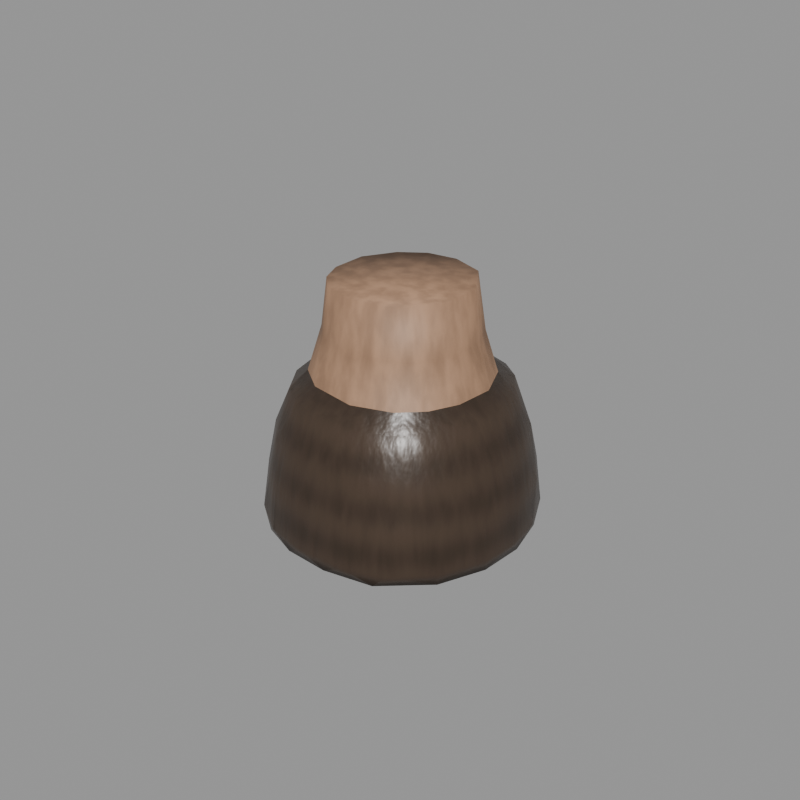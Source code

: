 # Source: cpart_hoof.blend  (saved by Blender 5.2.45; exported with 4.5.12 LTS)
import bpy
from mathutils import Matrix  # noqa: F401  (used for matrix-valued properties, if any)

bpy.ops.wm.read_factory_settings(use_empty=True)
scene = bpy.context.scene
scene.name = 'Scene'

# ---- images (referenced by path relative to the original .blend; pixels are not part of the script)
import os
ASSET_DIR = os.environ.get("B2B_ASSET_DIR", "")  # directory of the original .blend (textures are referenced by path, not embedded)
HERE = os.path.dirname(os.path.abspath(__file__))  # packed textures are extracted next to this script under _unpacked/

def load_image(name, relpath, width, height, colorspace="sRGB"):
    """Load a texture the original file referenced (path relative to the .blend, or extracted next to this script)."""
    p = next((c for c in (os.path.join(HERE, relpath), os.path.join(ASSET_DIR, relpath)) if relpath and os.path.exists(c)), "")
    if p:
        img = bpy.data.images.load(p, check_existing=True)
        img.name = name
    else:  # same state as the original file: an image datablock whose file is absent (Cycles renders it pink)
        img = bpy.data.images.new(name, width, height)
        img.source = "FILE"
        img.filepath = "//" + (relpath or name)
    img.colorspace_settings.name = colorspace
    return img
img_t_parthoof_albedo = load_image('T_PartHoof_Albedo', '_unpacked/T_PartHoof_Albedo.c80526f3.png', 512, 512, 'sRGB')
img_t_parthoof_orm = load_image('T_PartHoof_ORM', '_unpacked/T_PartHoof_ORM.6d280368.png', 512, 512, 'Non-Color')
img_t_parthoof_normal = load_image('T_PartHoof_Normal', '_unpacked/T_PartHoof_Normal.a573aba4.png', 512, 512, 'Non-Color')

# ---- materials (node trees are filled in below, after node groups)
mat_m_hoofskin = bpy.data.materials.new('M_HoofSkin')
mat_m_hoofhorn = bpy.data.materials.new('M_HoofHorn')

# ---- material node trees
mat_m_hoofskin.use_nodes = True; mat_m_hoofskin.node_tree.nodes.clear()
_N = mat_m_hoofskin.node_tree.nodes; _L = mat_m_hoofskin.node_tree.links
n0 = _N.new('ShaderNodeOutputMaterial'); n0.name = 'Material Output'; n0.location = (0, 0)
n1 = _N.new('ShaderNodeBsdfPrincipled'); n1.name = 'Principled BSDF'; n1.location = (0, 0)
n1.inputs[10].default_value = 0.005
n2 = _N.new('ShaderNodeTexImage'); n2.name = 'Image Texture'; n2.location = (0, 0)
n2.image = img_t_parthoof_albedo
n3 = _N.new('ShaderNodeMix'); n3.name = 'Mix'; n3.location = (0, 0)
n3.data_type = 'RGBA'
n3.blend_type = 'MULTIPLY'
n3.inputs[0].default_value = 1.0
n3.inputs[7].default_value = (0.3916, 0.2462, 0.162, 1.0)
n4 = _N.new('ShaderNodeTexImage'); n4.name = 'Image Texture.001'; n4.location = (0, 0)
n4.image = img_t_parthoof_orm
n5 = _N.new('ShaderNodeSeparateColor'); n5.name = 'Separate Color'; n5.location = (0, 0)
n6 = _N.new('ShaderNodeTexImage'); n6.name = 'Image Texture.002'; n6.location = (0, 0)
n6.image = img_t_parthoof_normal
n7 = _N.new('ShaderNodeNormalMap'); n7.name = 'Normal Map'; n7.location = (0, 0)
n7.width = 160
_L.new(n1.outputs[0], n0.inputs[0])
_L.new(n2.outputs[0], n3.inputs[6])
_L.new(n3.outputs[2], n1.inputs[0])
_L.new(n4.outputs[0], n5.inputs[0])
_L.new(n5.outputs[1], n1.inputs[2])
_L.new(n5.outputs[2], n1.inputs[1])
_L.new(n6.outputs[0], n7.inputs[1])
_L.new(n7.outputs[0], n1.inputs[5])
n0.is_active_output = True
mat_m_hoofhorn.use_nodes = True; mat_m_hoofhorn.node_tree.nodes.clear()
_N = mat_m_hoofhorn.node_tree.nodes; _L = mat_m_hoofhorn.node_tree.links
n0 = _N.new('ShaderNodeOutputMaterial'); n0.name = 'Material Output'; n0.location = (0, 0)
n1 = _N.new('ShaderNodeBsdfPrincipled'); n1.name = 'Principled BSDF'; n1.location = (0, 0)
n1.inputs[10].default_value = 0.005
n2 = _N.new('ShaderNodeTexImage'); n2.name = 'Image Texture'; n2.location = (0, 0)
n2.image = img_t_parthoof_albedo
n3 = _N.new('ShaderNodeMix'); n3.name = 'Mix'; n3.location = (0, 0)
n3.data_type = 'RGBA'
n3.blend_type = 'MULTIPLY'
n3.inputs[0].default_value = 1.0
n3.inputs[7].default_value = (0.07819, 0.05448, 0.03955, 1.0)
n4 = _N.new('ShaderNodeTexImage'); n4.name = 'Image Texture.001'; n4.location = (0, 0)
n4.image = img_t_parthoof_orm
n5 = _N.new('ShaderNodeSeparateColor'); n5.name = 'Separate Color'; n5.location = (0, 0)
n6 = _N.new('ShaderNodeTexImage'); n6.name = 'Image Texture.002'; n6.location = (0, 0)
n6.image = img_t_parthoof_normal
n7 = _N.new('ShaderNodeNormalMap'); n7.name = 'Normal Map'; n7.location = (0, 0)
n7.width = 160
_L.new(n1.outputs[0], n0.inputs[0])
_L.new(n2.outputs[0], n3.inputs[6])
_L.new(n3.outputs[2], n1.inputs[0])
_L.new(n4.outputs[0], n5.inputs[0])
_L.new(n5.outputs[1], n1.inputs[2])
_L.new(n5.outputs[2], n1.inputs[1])
_L.new(n6.outputs[0], n7.inputs[1])
_L.new(n7.outputs[0], n1.inputs[5])
n0.is_active_output = True

# ---- meshes
me_hoof_mesh = bpy.data.meshes.new('Hoof_mesh')
me_hoof_mesh.from_pydata([(0.03994, -0.0002768, -5.984e-07), (0.03662, 0.01346, -7.422e-07), (0.02794, 0.02675, -1.355e-06), (0.01973, 0.03232, 0.0), (0.01269, 0.03305, 0.0), (-0.01269, 0.03305, 0.0), (-0.01973, 0.03232, 0.0), (-0.02793, 0.02675, -1.35e-06), (-0.03662, 0.01345, -7.367e-07), (-0.03994, -0.0002839, -5.97e-07), (-0.03891, -0.01445, -7.311e-07), (-0.03277, -0.02864, -1.063e-06), (-0.02217, -0.03883, -1.163e-06), (-0.01024, -0.04323, -5.579e-07), (0.00398, -0.0439, -2.357e-08), (0.01939, -0.04065, -3.5e-06), (0.03277, -0.02864, -1.061e-06), (0.03891, -0.01445, -7.267e-07), (0.041, -0.004, 0.004), (0.03956, 0.007977, 0.004001), (0.03326, 0.0217, 0.004), (0.02632, 0.02928, 0.004), (0.02093, 0.03306, 0.005357), (0.01365, 0.03408, 0.004229), (0.0001086, 0.02704, 0.0001267), (-0.01347, 0.03415, 0.004923), (-0.02072, 0.0332, 0.005596), (-0.02632, 0.02928, 0.004), (-0.03323, 0.02173, 0.003983), (-0.03956, 0.007992, 0.003998), (-0.041, -0.004, 0.004), (-0.03955, -0.01601, 0.004001), (-0.0333, -0.02951, 0.004159), (-0.02685, -0.03674, 0.005776), (-0.01764, -0.04214, 0.003849), (-0.004006, -0.0449, 0.003994), (0.01139, -0.04395, 0.003894), (0.02324, -0.03934, 0.003968), (0.03327, -0.02955, 0.004137), (0.03955, -0.01602, 0.003998), (0.03985, -0.0003483, 0.01692), (0.03639, 0.01377, 0.01611), (0.02827, 0.02606, 0.01532), (-0.000371, 0.0267, 0.03495), (-0.0282, 0.02611, 0.01552), (-0.03639, 0.0138, 0.01607), (-0.03985, -0.000336, 0.0169), (-0.03876, -0.0149, 0.01611), (-0.033, -0.02796, 0.01564), (-0.01717, -0.04098, 0.01558), (-0.003927, -0.04334, 0.01679), (0.01103, -0.04271, 0.01558), (0.02324, -0.03771, 0.01617), (0.03298, -0.02801, 0.01562), (0.03877, -0.01492, 0.01608), (0.0368, -0.007394, 0.03064), (0.03586, 0.006102, 0.03008), (0.03038, 0.0185, 0.03006), (0.02051, 0.02896, 0.02864), (0.012, 0.03076, 0.03), (-0.012, 0.03076, 0.03), (-0.01832, 0.02945, 0.03), (-0.02596, 0.02427, 0.02943), (-0.03365, 0.01249, 0.0301), (-0.0368, -0.0006141, 0.03064), (-0.03585, -0.01413, 0.03008), (-0.03041, -0.02667, 0.02945), (-0.02097, -0.03564, 0.03016), (-0.00999, -0.03991, 0.02999), (0.003627, -0.04053, 0.03039), (0.01558, -0.03834, 0.03011), (0.02611, -0.0318, 0.02946), (0.03361, -0.02057, 0.0301), (0.03191, -0.001024, 0.04311), (0.02916, 0.01028, 0.04302), (0.02244, 0.02053, 0.04294), (0.01591, 0.02528, 0.043), (0.009105, 0.0272, 0.04227), (-0.00203, 0.02567, 0.04386), (-0.01061, 0.02696, 0.043), (-0.01753, 0.02471, 0.04284), (-0.02637, 0.01546, 0.04302), (-0.03105, 0.004665, 0.04302), (-0.03191, -0.006984, 0.04311), (-0.02913, -0.01834, 0.04302), (-0.02242, -0.02828, 0.04297), (-0.01316, -0.03409, 0.04297), (-0.003149, -0.0359, 0.04305), (0.008421, -0.03535, 0.043), (0.0178, -0.03184, 0.04295), (0.02613, -0.02387, 0.04295), (0.03104, -0.01269, 0.04302), (0.02695, 0.0009125, 0.04688), (0.02211, 0.01223, 0.04701), (0.0151, 0.01929, 0.04711), (0.005037, 0.02377, 0.04672), (-0.006446, 0.02342, 0.04675), (-0.01541, 0.01911, 0.04701), (-0.02211, 0.01224, 0.04701), (-0.02694, 0.0009196, 0.04689), (-0.02613, -0.01144, 0.04701), (-0.02079, -0.02205, 0.04708), (-0.01168, -0.02853, 0.04705), (0.003284, -0.03066, 0.04691), (0.0156, -0.02653, 0.04705), (0.02216, -0.02003, 0.04704), (0.02612, -0.01145, 0.04702), (0.02306, -0.006107, 0.05969), (0.02228, 0.002265, 0.06006), (0.01887, 0.009851, 0.06006), (0.01319, 0.01575, 0.06006), (0.003983, 0.0197, 0.06077), (-0.007887, 0.01877, 0.06015), (-0.0163, 0.01305, 0.06004), (-0.02091, 0.006199, 0.06004), (-0.02306, -0.001899, 0.05969), (-0.02227, -0.01028, 0.06006), (-0.01874, -0.01784, 0.06043), (-0.01308, -0.02346, 0.06007), (-0.002793, -0.02688, 0.05951), (0.009726, -0.02512, 0.06007), (0.01608, -0.02097, 0.06046), (0.02088, -0.01425, 0.06005), (0.02059, 0.001814, 0.075), (0.01265, 0.01406, 0.075), (0.001832, 0.01802, 0.075), (-0.007667, 0.01671, 0.075), (-0.01512, 0.01138, 0.075), (-0.02059, 0.0018, 0.075), (-0.02043, -0.009416, 0.075), (-0.01721, -0.01676, 0.075), (-0.01164, -0.02203, 0.075), (-0.002494, -0.02483, 0.075), (0.01018, -0.02297, 0.075), (0.0172, -0.01676, 0.075), (0.02043, -0.009405, 0.075)], [], [(40, 56, 55), (92, 108, 107), (14, 1, 0), (1, 19, 0), (19, 41, 40), (56, 74, 73), (41, 57, 56), (74, 93, 92), (92, 109, 108), (14, 2, 1), (2, 20, 1), (20, 42, 41), (57, 75, 74), (109, 124, 123), (123, 124, 132), (42, 58, 57), (75, 94, 93), (93, 110, 109), (14, 3, 2), (2, 22, 21), (21, 22, 42), (22, 58, 42), (14, 4, 3), (3, 23, 22), (23, 58, 22), (59, 76, 58), (76, 95, 94), (94, 111, 110), (14, 24, 4), (43, 59, 23), (43, 77, 59), (111, 125, 124), (124, 125, 132), (24, 43, 23), (78, 95, 77), (78, 96, 95), (96, 111, 95), (112, 125, 111), (125, 126, 132), (14, 5, 24), (5, 25, 24), (25, 60, 43), (43, 79, 78), (14, 6, 5), (6, 25, 5), (25, 61, 60), (60, 80, 79), (80, 96, 79), (97, 112, 96), (14, 7, 6), (7, 26, 6), (26, 62, 61), (113, 126, 112), (126, 127, 132), (7, 28, 27), (28, 44, 27), (81, 97, 80), (98, 113, 97), (14, 8, 7), (45, 62, 44), (63, 81, 62), (114, 127, 113), (127, 128, 132), (8, 29, 28), (29, 45, 28), (82, 98, 81), (99, 114, 98), (14, 9, 8), (46, 63, 45), (64, 82, 63), (115, 128, 114), (9, 30, 29), (30, 46, 29), (83, 99, 82), (14, 10, 9), (10, 30, 9), (30, 47, 46), (46, 65, 64), (83, 100, 99), (99, 116, 115), (115, 129, 128), (128, 129, 132), (65, 84, 83), (14, 11, 10), (11, 31, 10), (31, 48, 47), (47, 66, 65), (84, 101, 100), (100, 117, 116), (116, 130, 129), (129, 130, 132), (66, 85, 84), (14, 12, 11), (11, 33, 32), (32, 33, 48), (33, 66, 48), (67, 85, 66), (118, 130, 117), (130, 131, 132), (12, 34, 33), (49, 67, 33), (85, 102, 101), (102, 118, 101), (14, 13, 12), (68, 86, 67), (119, 131, 118), (13, 35, 34), (35, 49, 34), (50, 68, 49), (87, 102, 86), (103, 119, 102), (69, 87, 68), (35, 51, 50), (69, 88, 87), (15, 36, 14), (51, 70, 69), (103, 120, 119), (119, 133, 132), (37, 51, 36), (70, 89, 88), (88, 104, 103), (52, 71, 70), (104, 121, 120), (14, 16, 15), (16, 37, 15), (38, 52, 37), (71, 90, 89), (90, 104, 89), (121, 134, 133), (133, 134, 132), (72, 90, 71), (122, 134, 121), (14, 17, 16), (16, 39, 38), (39, 53, 38), (54, 72, 53), (91, 105, 90), (106, 122, 105), (134, 135, 132), (55, 91, 72), (107, 135, 122), (14, 0, 17), (17, 18, 39), (18, 54, 39), (40, 55, 54), (73, 106, 91), (92, 107, 106), (135, 123, 132), (0, 19, 18), (18, 19, 40), (55, 56, 73), (107, 108, 123), (40, 41, 56), (73, 74, 92), (1, 20, 19), (19, 20, 41), (56, 57, 74), (92, 93, 109), (108, 109, 123), (41, 42, 57), (74, 75, 93), (2, 21, 20), (20, 21, 42), (57, 58, 75), (93, 94, 110), (109, 110, 124), (2, 3, 22), (58, 76, 75), (75, 76, 94), (3, 4, 23), (23, 59, 58), (59, 77, 76), (76, 77, 95), (94, 95, 111), (110, 111, 124), (4, 24, 23), (43, 78, 77), (24, 25, 43), (96, 112, 111), (112, 126, 125), (43, 60, 79), (78, 79, 96), (6, 26, 25), (25, 26, 61), (60, 61, 80), (80, 97, 96), (7, 27, 26), (27, 44, 26), (26, 44, 62), (61, 62, 80), (97, 113, 112), (113, 127, 126), (62, 81, 80), (81, 98, 97), (7, 8, 28), (28, 45, 44), (45, 63, 62), (98, 114, 113), (114, 128, 127), (63, 82, 81), (82, 99, 98), (8, 9, 29), (29, 46, 45), (46, 64, 63), (99, 115, 114), (64, 83, 82), (10, 31, 30), (30, 31, 47), (46, 47, 65), (64, 65, 83), (99, 100, 116), (115, 116, 129), (83, 84, 100), (11, 32, 31), (31, 32, 48), (47, 48, 66), (65, 66, 84), (100, 101, 117), (116, 117, 130), (84, 85, 101), (11, 12, 33), (33, 67, 66), (101, 118, 117), (118, 131, 130), (33, 34, 49), (67, 86, 85), (85, 86, 102), (12, 13, 34), (49, 68, 67), (102, 119, 118), (119, 132, 131), (35, 50, 49), (68, 87, 86), (87, 103, 102), (13, 14, 35), (50, 69, 68), (14, 36, 35), (35, 36, 51), (50, 51, 69), (87, 88, 103), (69, 70, 88), (119, 120, 133), (15, 37, 36), (37, 52, 51), (51, 52, 70), (88, 89, 104), (103, 104, 120), (70, 71, 89), (120, 121, 133), (16, 38, 37), (38, 53, 52), (52, 53, 71), (90, 105, 104), (104, 105, 121), (53, 72, 71), (105, 122, 121), (16, 17, 39), (39, 54, 53), (72, 91, 90), (91, 106, 105), (122, 135, 134), (54, 55, 72), (106, 107, 122), (17, 0, 18), (18, 40, 54), (55, 73, 91), (73, 92, 106), (107, 123, 135)])
me_hoof_mesh.polygons.foreach_set('use_smooth', [True] * 268)
me_hoof_mesh.polygons.foreach_set('material_index', [1, 0, 1, 1, 1, 1, 1, 1, 0, 1, 1, 1, 1, 0, 0, 1, 1, 0, 1, 1, 1, 1, 1, 1, 1, 1, 1, 0, 1, 1, 1, 0, 0, 1, 1, 1, 0, 0, 0, 1, 1, 1, 1, 1, 1, 1, 1, 1, 0, 1, 1, 1, 0, 0, 1, 1, 1, 0, 1, 1, 1, 0, 0, 1, 1, 1, 0, 1, 1, 1, 0, 1, 1, 1, 1, 1, 1, 1, 1, 0, 0, 0, 1, 1, 1, 1, 1, 1, 0, 0, 0, 1, 1, 1, 1, 1, 1, 0, 0, 1, 1, 1, 0, 1, 1, 0, 1, 1, 1, 1, 0, 1, 1, 1, 1, 1, 0, 0, 1, 1, 1, 1, 0, 1, 1, 1, 1, 1, 0, 0, 1, 0, 1, 1, 1, 1, 1, 0, 0, 1, 0, 1, 1, 1, 1, 1, 0, 0, 1, 1, 1, 0, 1, 1, 1, 1, 1, 0, 0, 1, 1, 1, 1, 1, 0, 0, 1, 1, 1, 1, 1, 1, 1, 0, 0, 1, 1, 1, 0, 0, 1, 1, 1, 1, 1, 1, 1, 1, 1, 1, 0, 0, 1, 1, 1, 1, 1, 0, 0, 1, 1, 1, 1, 1, 0, 1, 1, 1, 1, 1, 0, 0, 1, 1, 1, 1, 1, 0, 0, 1, 1, 1, 0, 0, 1, 1, 1, 1, 1, 0, 0, 1, 1, 1, 1, 1, 1, 1, 1, 1, 1, 0, 1, 1, 1, 1, 0, 1, 0, 1, 1, 1, 1, 0, 1, 0, 1, 1, 1, 1, 0, 1, 0, 1, 1, 1, 1, 0])
_uv = me_hoof_mesh.uv_layers.new(name='UVMap')
_uv.uv.foreach_set('vector', [0.794, 0.482, 0.8681, 0.4374, 0.877, 0.5095, 0.9804, 0.09292, 0.9035, 0.1129, 0.902, 0.06761, 0.4419, 0.2088, 0.1148, 0.02271, 0.1931, 0.003792, 0.6945, 0.4049, 0.7175, 0.4398, 0.6986, 0.484, 0.7175, 0.4398, 0.7854, 0.4007, 0.794, 0.482, 0.8681, 0.4374, 0.9439, 0.3982, 0.9477, 0.4633, 0.7854, 0.4007, 0.8661, 0.3601, 0.8681, 0.4374, 0.353, 0.8816, 0.313, 0.8933, 0.3397, 0.8284, 0.9804, 0.09292, 0.9047, 0.1603, 0.9035, 0.1129, 0.4419, 0.2088, 0.03896, 0.07223, 0.1148, 0.02271, 0.6945, 0.3154, 0.7156, 0.3537, 0.6945, 0.4049, 0.7156, 0.3537, 0.7809, 0.3178, 0.7854, 0.4007, 0.8661, 0.3601, 0.9435, 0.3291, 0.9439, 0.3982, 0.9047, 0.1603, 0.818, 0.1991, 0.8178, 0.1168, 0.2064, 0.6642, 0.2769, 0.7084, 0.0564, 0.798, 0.7809, 0.3178, 0.8603, 0.2826, 0.8661, 0.3601, 0.3154, 0.9406, 0.2734, 0.934, 0.313, 0.8933, 0.9817, 0.1631, 0.9035, 0.2044, 0.9047, 0.1603, 0.4419, 0.2088, 0.007236, 0.119, 0.03896, 0.07223, 0.6945, 0.3154, 0.7268, 0.2654, 0.717, 0.298, 0.717, 0.298, 0.7268, 0.2654, 0.7809, 0.3178, 0.7268, 0.2654, 0.8603, 0.2826, 0.7809, 0.3178, 0.4419, 0.2088, 0.003056, 0.1592, 0.007236, 0.119, 0.6782, 0.3297, 0.6577, 0.3565, 0.6478, 0.3223, 0.6577, 0.3565, 0.5139, 0.3375, 0.6478, 0.3223, 0.5106, 0.3763, 0.4324, 0.372, 0.5139, 0.3375, 0.2785, 0.9681, 0.2164, 0.9603, 0.2734, 0.934, 0.9796, 0.2163, 0.8948, 0.2468, 0.9035, 0.2044, 0.4419, 0.2088, 0.03735, 0.2309, 0.003056, 0.1592, 0.4854, 0.4502, 0.5106, 0.3763, 0.6577, 0.3565, 0.4854, 0.4502, 0.4403, 0.4016, 0.5106, 0.3763, 0.8948, 0.2468, 0.8122, 0.2453, 0.818, 0.1991, 0.2769, 0.7084, 0.3004, 0.7698, 0.0564, 0.798, 0.6825, 0.4431, 0.4854, 0.4502, 0.6577, 0.3565, 0.435, 0.4623, 0.4149, 0.4316, 0.4403, 0.4016, 0.435, 0.4623, 0.4192, 0.4909, 0.4149, 0.4316, 0.4192, 0.4909, 0.3335, 0.4489, 0.4149, 0.4316, 0.3413, 0.5117, 0.2529, 0.4658, 0.3335, 0.4489, 0.3004, 0.7698, 0.2937, 0.8241, 0.0564, 0.798, 0.4419, 0.2088, 0.003056, 0.3039, 0.03735, 0.2309, 0.01039, 0.4262, 0.03834, 0.4186, 0.003441, 0.4876, 0.6648, 0.4944, 0.5203, 0.4984, 0.4854, 0.4502, 0.4854, 0.4502, 0.4441, 0.5025, 0.435, 0.4623, 0.4419, 0.2088, 0.007237, 0.3441, 0.003056, 0.3039, 0.6942, 0.5305, 0.6648, 0.4944, 0.6917, 0.4928, 0.6648, 0.4944, 0.5222, 0.534, 0.5203, 0.4984, 0.5203, 0.4984, 0.4465, 0.5435, 0.4441, 0.5025, 0.08777, 0.9672, 0.1509, 0.9591, 0.1274, 0.9796, 0.4189, 0.5476, 0.3413, 0.5117, 0.4192, 0.4909, 0.4419, 0.2088, 0.03896, 0.3909, 0.007237, 0.3441, 0.6944, 0.5865, 0.6634, 0.5339, 0.6942, 0.5305, 0.6634, 0.5339, 0.5256, 0.5861, 0.5222, 0.534, 0.3421, 0.5692, 0.256, 0.5175, 0.3413, 0.5117, 0.2937, 0.8241, 0.2639, 0.867, 0.0564, 0.798, 0.6944, 0.5865, 0.6712, 0.6269, 0.6725, 0.5723, 0.6712, 0.6269, 0.6063, 0.5912, 0.6725, 0.5723, 0.0367, 0.9151, 0.09943, 0.9351, 0.08777, 0.9672, 0.4178, 0.5994, 0.3421, 0.5692, 0.4189, 0.5476, 0.4419, 0.2088, 0.1148, 0.4404, 0.03896, 0.3909, 0.5996, 0.6646, 0.5256, 0.5861, 0.6063, 0.5912, 0.5183, 0.6556, 0.4439, 0.6123, 0.5256, 0.5861, 0.3402, 0.6102, 0.256, 0.5691, 0.3421, 0.5692, 0.2639, 0.867, 0.2097, 0.899, 0.0564, 0.798, 0.6905, 0.665, 0.666, 0.6944, 0.6712, 0.6269, 0.666, 0.6944, 0.5996, 0.6646, 0.6712, 0.6269, 0.00925, 0.8538, 0.06077, 0.8964, 0.0367, 0.9151, 0.4141, 0.6531, 0.3402, 0.6102, 0.4178, 0.5994, 0.4419, 0.2088, 0.1932, 0.4593, 0.1148, 0.4404, 0.631, 0.8472, 0.6834, 0.7635, 0.6966, 0.8443, 0.6224, 0.7674, 0.6365, 0.6913, 0.6834, 0.7635, 0.9446, 0.9192, 0.957, 0.8295, 0.9817, 0.9123, 0.6315, 0.9425, 0.6146, 0.9221, 0.6737, 0.9168, 0.6146, 0.9221, 0.631, 0.8472, 0.6737, 0.9168, 0.00356, 0.7875, 0.03243, 0.8322, 0.00925, 0.8538, 0.4419, 0.2088, 0.274, 0.4535, 0.1932, 0.4593, 0.5554, 0.9467, 0.6146, 0.9221, 0.6315, 0.9425, 0.6146, 0.9221, 0.5526, 0.8558, 0.631, 0.8472, 0.631, 0.8472, 0.5498, 0.7746, 0.6224, 0.7674, 0.00356, 0.7875, 0.03622, 0.7617, 0.03243, 0.8322, 0.9693, 0.9932, 0.8991, 0.92, 0.9446, 0.9192, 0.9446, 0.9192, 0.8983, 0.834, 0.957, 0.8295, 0.2097, 0.899, 0.1458, 0.899, 0.0564, 0.798, 0.5498, 0.7746, 0.5122, 0.6979, 0.5778, 0.6956, 0.4419, 0.2088, 0.3549, 0.4185, 0.274, 0.4535, 0.4672, 0.9469, 0.5487, 0.9251, 0.5554, 0.9467, 0.5487, 0.9251, 0.4712, 0.8586, 0.5526, 0.8558, 0.5526, 0.8558, 0.4719, 0.7783, 0.5498, 0.7746, 0.01861, 0.7225, 0.06589, 0.7008, 0.03622, 0.7617, 0.9031, 0.997, 0.8515, 0.9184, 0.8991, 0.92, 0.8991, 0.92, 0.8525, 0.8347, 0.8983, 0.834, 0.1458, 0.899, 0.1036, 0.8812, 0.0564, 0.798, 0.4719, 0.7783, 0.4449, 0.6965, 0.5122, 0.6979, 0.4419, 0.2088, 0.413, 0.358, 0.3549, 0.4185, 0.4672, 0.9469, 0.4112, 0.9126, 0.4639, 0.9241, 0.4639, 0.9241, 0.4112, 0.9126, 0.4712, 0.8586, 0.4112, 0.9126, 0.4719, 0.7783, 0.4712, 0.8586, 0.4032, 0.7701, 0.4449, 0.6965, 0.4719, 0.7783, 0.8092, 0.9186, 0.8525, 0.8347, 0.8515, 0.9184, 0.1036, 0.8812, 0.07314, 0.85, 0.0564, 0.798, 0.3895, 0.9423, 0.3617, 0.9182, 0.4112, 0.9126, 0.3666, 0.8513, 0.4032, 0.7701, 0.4112, 0.9126, 0.05618, 0.6654, 0.1174, 0.6632, 0.06589, 0.7008, 0.7805, 0.9931, 0.8092, 0.9186, 0.8354, 0.997, 0.4419, 0.2088, 0.4381, 0.2899, 0.413, 0.358, 0.495, 0.1823, 0.4912, 0.2601, 0.4459, 0.1889, 0.7714, 0.7831, 0.8642, 0.8199, 0.779, 0.8305, 0.4851, 0.01052, 0.5149, 0.0304, 0.4485, 0.03508, 0.5149, 0.0304, 0.454, 0.1021, 0.4485, 0.03508, 0.5193, 0.1038, 0.495, 0.1823, 0.454, 0.1021, 0.1655, 0.6206, 0.1174, 0.6632, 0.1086, 0.6316, 0.6963, 0.7588, 0.7714, 0.7831, 0.7019, 0.8337, 0.5659, 0.1803, 0.5404, 0.2566, 0.495, 0.1823, 0.5149, 0.0304, 0.5998, 0.09301, 0.5193, 0.1038, 0.5659, 0.1803, 0.6029, 0.2534, 0.5404, 0.2566, 0.6476, 0.003505, 0.5984, 0.02597, 0.5591, 0.006059, 0.5998, 0.09301, 0.6339, 0.1765, 0.5659, 0.1803, 0.6963, 0.7588, 0.7727, 0.713, 0.7714, 0.7831, 0.7714, 0.7831, 0.8585, 0.7062, 0.8603, 0.7772, 0.671, 0.02566, 0.5998, 0.09301, 0.5984, 0.02597, 0.6339, 0.1765, 0.66, 0.2524, 0.6029, 0.2534, 0.2316, 0.6229, 0.2731, 0.6727, 0.2026, 0.65, 0.6751, 0.09574, 0.7034, 0.1736, 0.6339, 0.1765, 0.6967, 0.6848, 0.7759, 0.6706, 0.7727, 0.713, 0.4419, 0.2088, 0.3549, 0.04465, 0.4233, 0.121, 0.7438, 0.006622, 0.671, 0.02566, 0.6476, 0.003505, 0.7447, 0.0294, 0.6751, 0.09574, 0.671, 0.02566, 0.7034, 0.1736, 0.721, 0.2547, 0.66, 0.2524, 0.3334, 0.6872, 0.2731, 0.6727, 0.2853, 0.6423, 0.7759, 0.6706, 0.8605, 0.6559, 0.8585, 0.7062, 0.06596, 0.7256, 0.1008, 0.685, 0.0564, 0.798, 0.7668, 0.1816, 0.721, 0.2547, 0.7034, 0.1736, 0.7765, 0.6311, 0.8605, 0.6559, 0.7759, 0.6706, 0.4419, 0.2088, 0.2739, 0.009619, 0.3549, 0.04465, 0.7438, 0.006622, 0.8065, 0.03464, 0.7447, 0.0294, 0.8065, 0.03464, 0.747, 0.09546, 0.7447, 0.0294, 0.8053, 0.104, 0.7668, 0.1816, 0.747, 0.09546, 0.3621, 0.7505, 0.3109, 0.7093, 0.3334, 0.6872, 0.703, 0.5974, 0.7765, 0.6311, 0.699, 0.6364, 0.1008, 0.685, 0.1425, 0.666, 0.0564, 0.798, 0.877, 0.5095, 0.9534, 0.5217, 0.8824, 0.5703, 0.902, 0.06761, 0.8122, 0.05899, 0.8944, 0.03066, 0.4419, 0.2088, 0.1931, 0.003792, 0.2739, 0.009619, 0.706, 0.5551, 0.7221, 0.5053, 0.7289, 0.5642, 0.7221, 0.5053, 0.797, 0.5551, 0.7289, 0.5642, 0.794, 0.482, 0.877, 0.5095, 0.797, 0.5551, 0.3679, 0.817, 0.3341, 0.758, 0.3621, 0.7505, 0.9804, 0.09292, 0.902, 0.06761, 0.973, 0.03081, 0.1425, 0.666, 0.2064, 0.6642, 0.0564, 0.798, 0.6986, 0.484, 0.7175, 0.4398, 0.7221, 0.5053, 0.7221, 0.5053, 0.7175, 0.4398, 0.794, 0.482, 0.877, 0.5095, 0.8681, 0.4374, 0.9477, 0.4633, 0.902, 0.06761, 0.9035, 0.1129, 0.8178, 0.1168, 0.794, 0.482, 0.7854, 0.4007, 0.8681, 0.4374, 0.3679, 0.817, 0.353, 0.8816, 0.3397, 0.8284, 0.6945, 0.4049, 0.7156, 0.3537, 0.7175, 0.4398, 0.7175, 0.4398, 0.7156, 0.3537, 0.7854, 0.4007, 0.8681, 0.4374, 0.8661, 0.3601, 0.9439, 0.3982, 0.9804, 0.09292, 0.9817, 0.1631, 0.9047, 0.1603, 0.9035, 0.1129, 0.9047, 0.1603, 0.8178, 0.1168, 0.7854, 0.4007, 0.7809, 0.3178, 0.8661, 0.3601, 0.353, 0.8816, 0.3154, 0.9406, 0.313, 0.8933, 0.6945, 0.3154, 0.717, 0.298, 0.7156, 0.3537, 0.7156, 0.3537, 0.717, 0.298, 0.7809, 0.3178, 0.8661, 0.3601, 0.8603, 0.2826, 0.9435, 0.3291, 0.9817, 0.1631, 0.9796, 0.2163, 0.9035, 0.2044, 0.9047, 0.1603, 0.9035, 0.2044, 0.818, 0.1991, 0.6945, 0.3154, 0.6978, 0.2671, 0.7268, 0.2654, 0.8603, 0.2826, 0.9463, 0.289, 0.9435, 0.3291, 0.3154, 0.9406, 0.2785, 0.9681, 0.2734, 0.934, 0.6782, 0.3297, 0.6815, 0.3636, 0.6577, 0.3565, 0.6577, 0.3565, 0.5106, 0.3763, 0.5139, 0.3375, 0.5106, 0.3763, 0.4403, 0.4016, 0.4324, 0.372, 0.2785, 0.9681, 0.2398, 0.9796, 0.2164, 0.9603, 0.9796, 0.2163, 0.9767, 0.2634, 0.8948, 0.2468, 0.9035, 0.2044, 0.8948, 0.2468, 0.818, 0.1991, 0.6815, 0.3636, 0.6825, 0.4431, 0.6577, 0.3565, 0.4854, 0.4502, 0.435, 0.4623, 0.4403, 0.4016, 0.003441, 0.4876, 0.03834, 0.4186, 0.2003, 0.4876, 0.4192, 0.4909, 0.3413, 0.5117, 0.3335, 0.4489, 0.3413, 0.5117, 0.256, 0.5175, 0.2529, 0.4658, 0.4854, 0.4502, 0.5203, 0.4984, 0.4441, 0.5025, 0.435, 0.4623, 0.4441, 0.5025, 0.4192, 0.4909, 0.6942, 0.5305, 0.6634, 0.5339, 0.6648, 0.4944, 0.6648, 0.4944, 0.6634, 0.5339, 0.5222, 0.534, 0.5203, 0.4984, 0.5222, 0.534, 0.4465, 0.5435, 0.08777, 0.9672, 0.09943, 0.9351, 0.1509, 0.9591, 0.6944, 0.5865, 0.6725, 0.5723, 0.6634, 0.5339, 0.6725, 0.5723, 0.6063, 0.5912, 0.6634, 0.5339, 0.6634, 0.5339, 0.6063, 0.5912, 0.5256, 0.5861, 0.5222, 0.534, 0.5256, 0.5861, 0.4465, 0.5435, 0.4189, 0.5476, 0.3421, 0.5692, 0.3413, 0.5117, 0.3421, 0.5692, 0.256, 0.5691, 0.256, 0.5175, 0.5256, 0.5861, 0.4439, 0.6123, 0.4465, 0.5435, 0.0367, 0.9151, 0.06077, 0.8964, 0.09943, 0.9351, 0.6944, 0.5865, 0.6905, 0.665, 0.6712, 0.6269, 0.6712, 0.6269, 0.5996, 0.6646, 0.6063, 0.5912, 0.5996, 0.6646, 0.5183, 0.6556, 0.5256, 0.5861, 0.4178, 0.5994, 0.3402, 0.6102, 0.3421, 0.5692, 0.3402, 0.6102, 0.2529, 0.6216, 0.256, 0.5691, 0.5183, 0.6556, 0.4398, 0.6639, 0.4439, 0.6123, 0.00925, 0.8538, 0.03243, 0.8322, 0.06077, 0.8964, 0.6954, 0.9352, 0.6315, 0.9425, 0.6737, 0.9168, 0.6737, 0.9168, 0.631, 0.8472, 0.6966, 0.8443, 0.631, 0.8472, 0.6224, 0.7674, 0.6834, 0.7635, 0.9693, 0.9932, 0.9446, 0.9192, 0.9817, 0.9123, 0.6224, 0.7674, 0.5778, 0.6956, 0.6365, 0.6913, 0.5554, 0.9467, 0.5487, 0.9251, 0.6146, 0.9221, 0.6146, 0.9221, 0.5487, 0.9251, 0.5526, 0.8558, 0.631, 0.8472, 0.5526, 0.8558, 0.5498, 0.7746, 0.6224, 0.7674, 0.5498, 0.7746, 0.5778, 0.6956, 0.9693, 0.9932, 0.9031, 0.997, 0.8991, 0.92, 0.9446, 0.9192, 0.8991, 0.92, 0.8983, 0.834, 0.00356, 0.7875, 0.01861, 0.7225, 0.03622, 0.7617, 0.4672, 0.9469, 0.4639, 0.9241, 0.5487, 0.9251, 0.5487, 0.9251, 0.4639, 0.9241, 0.4712, 0.8586, 0.5526, 0.8558, 0.4712, 0.8586, 0.4719, 0.7783, 0.5498, 0.7746, 0.4719, 0.7783, 0.5122, 0.6979, 0.9031, 0.997, 0.8354, 0.997, 0.8515, 0.9184, 0.8991, 0.92, 0.8515, 0.9184, 0.8525, 0.8347, 0.01861, 0.7225, 0.05618, 0.6654, 0.06589, 0.7008, 0.4672, 0.9469, 0.3895, 0.9423, 0.4112, 0.9126, 0.4112, 0.9126, 0.4032, 0.7701, 0.4719, 0.7783, 0.8354, 0.997, 0.8092, 0.9186, 0.8515, 0.9184, 0.8092, 0.9186, 0.8121, 0.8327, 0.8525, 0.8347, 0.4112, 0.9126, 0.3617, 0.9182, 0.3666, 0.8513, 0.4032, 0.7701, 0.3931, 0.6913, 0.4449, 0.6965, 0.05618, 0.6654, 0.1086, 0.6316, 0.1174, 0.6632, 0.4312, 0.01648, 0.4851, 0.01052, 0.4485, 0.03508, 0.454, 0.1021, 0.495, 0.1823, 0.4459, 0.1889, 0.7019, 0.8337, 0.7714, 0.7831, 0.779, 0.8305, 0.7714, 0.7831, 0.8603, 0.7772, 0.8642, 0.8199, 0.5149, 0.0304, 0.5193, 0.1038, 0.454, 0.1021, 0.495, 0.1823, 0.5404, 0.2566, 0.4912, 0.2601, 0.1655, 0.6206, 0.2026, 0.65, 0.1174, 0.6632, 0.4851, 0.01052, 0.5591, 0.006059, 0.5149, 0.0304, 0.5193, 0.1038, 0.5659, 0.1803, 0.495, 0.1823, 0.5591, 0.006059, 0.5984, 0.02597, 0.5149, 0.0304, 0.5149, 0.0304, 0.5984, 0.02597, 0.5998, 0.09301, 0.5193, 0.1038, 0.5998, 0.09301, 0.5659, 0.1803, 0.1655, 0.6206, 0.2316, 0.6229, 0.2026, 0.65, 0.5659, 0.1803, 0.6339, 0.1765, 0.6029, 0.2534, 0.7714, 0.7831, 0.7727, 0.713, 0.8585, 0.7062, 0.6476, 0.003505, 0.671, 0.02566, 0.5984, 0.02597, 0.671, 0.02566, 0.6751, 0.09574, 0.5998, 0.09301, 0.5998, 0.09301, 0.6751, 0.09574, 0.6339, 0.1765, 0.2316, 0.6229, 0.2853, 0.6423, 0.2731, 0.6727, 0.6963, 0.7588, 0.6967, 0.6848, 0.7727, 0.713, 0.6339, 0.1765, 0.7034, 0.1736, 0.66, 0.2524, 0.7727, 0.713, 0.7759, 0.6706, 0.8585, 0.7062, 0.7438, 0.006622, 0.7447, 0.0294, 0.671, 0.02566, 0.7447, 0.0294, 0.747, 0.09546, 0.6751, 0.09574, 0.6751, 0.09574, 0.747, 0.09546, 0.7034, 0.1736, 0.3334, 0.6872, 0.3109, 0.7093, 0.2731, 0.6727, 0.6967, 0.6848, 0.699, 0.6364, 0.7759, 0.6706, 0.747, 0.09546, 0.7668, 0.1816, 0.7034, 0.1736, 0.699, 0.6364, 0.7765, 0.6311, 0.7759, 0.6706, 0.7438, 0.006622, 0.8062, 0.01307, 0.8065, 0.03464, 0.8065, 0.03464, 0.8053, 0.104, 0.747, 0.09546, 0.7668, 0.1816, 0.7705, 0.2601, 0.721, 0.2547, 0.3621, 0.7505, 0.3341, 0.758, 0.3109, 0.7093, 0.7765, 0.6311, 0.8642, 0.6233, 0.8605, 0.6559, 0.797, 0.5551, 0.877, 0.5095, 0.8824, 0.5703, 0.973, 0.03081, 0.902, 0.06761, 0.8944, 0.03066, 0.706, 0.5551, 0.6986, 0.484, 0.7221, 0.5053, 0.7221, 0.5053, 0.794, 0.482, 0.797, 0.5551, 0.877, 0.5095, 0.9477, 0.4633, 0.9534, 0.5217, 0.3679, 0.817, 0.3397, 0.8284, 0.3341, 0.758, 0.902, 0.06761, 0.8178, 0.1168, 0.8122, 0.05899])
me_hoof_mesh.materials.append(mat_m_hoofskin)
me_hoof_mesh.materials.append(mat_m_hoofhorn)
me_hoof_mesh.update()

# ---- objects
ob_hoof = bpy.data.objects.new('Hoof', me_hoof_mesh)

# ---- transforms, parenting, visibility, modifiers, constraints
ob_hoof.location = (0.0, 0.0, 0.0)

# ---- collection membership
scene.collection.objects.link(ob_hoof)

# ---- scene / render settings (as saved in the file)
scene.frame_start = 1; scene.frame_end = 250; scene.frame_set(1)
scene.render.engine = 'CYCLES'
scene.render.resolution_x = 640
scene.render.resolution_y = 640
scene.render.bake_bias = 0.0
scene.render.bake_samples = 0
scene.render.compositor_device = 'GPU'
scene.cycles.samples = 8
scene.eevee.use_volume_custom_range = False
scene.eevee.fast_gi_thickness_near = 0.1
scene.eevee.fast_gi_thickness_far = 0.0
scene.eevee.ray_tracing_options.screen_trace_thickness = 0.1
scene.view_settings.look = 'AgX - Medium High Contrast'
bpy.context.view_layer.update()

# ---- added for rendering (the .blend has no active camera and no usable light): camera, sun + grey world if the file has none
cam_auto = bpy.data.cameras.new('AutoCamera')
cam_auto.lens = 50.0
cam_auto.sensor_width = 36.0
cam_auto.clip_end = 1000.0
ob_auto_camera = bpy.data.objects.new('AutoCamera', cam_auto)
scene.collection.objects.link(ob_auto_camera)
ob_auto_camera.location = (0.185045, -0.227432, 0.185535)
ob_auto_camera.rotation_euler = (1.09748, -7.21219e-08, 0.694738)
scene.camera = ob_auto_camera
light_auto_sun = bpy.data.lights.new('AutoSun', 'SUN')
light_auto_sun.energy = 3.0
light_auto_sun.angle = 0.0523599
ob_auto_sun = bpy.data.objects.new('AutoSun', light_auto_sun)
scene.collection.objects.link(ob_auto_sun)
ob_auto_sun.rotation_euler = (0.872665, 0.174533, 0.523599)
if scene.world is None:
    world_auto = bpy.data.worlds.new('AutoWorld')
    world_auto.color = (0.3, 0.3, 0.3)
    scene.world = world_auto
bpy.context.view_layer.update()
